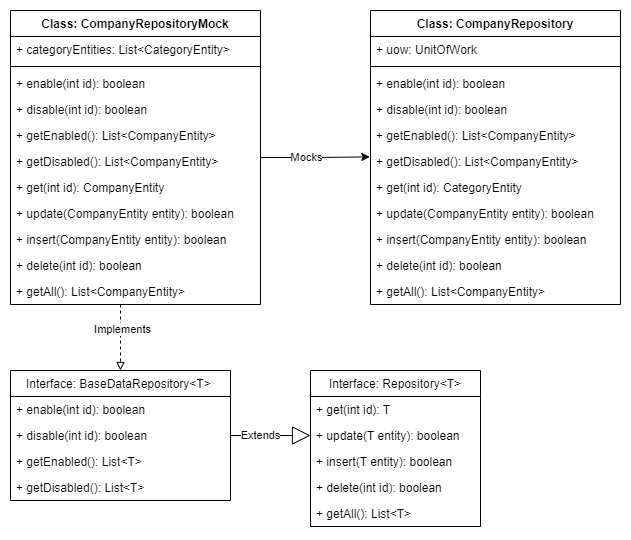

The diagram above was exported from draw.io. Its source (the exported page's mxGraphModel, read from the mxfile embedded in the PNG):
<mxGraphModel dx="1024" dy="636" grid="1" gridSize="10" guides="1" tooltips="1" connect="1" arrows="1" fold="1" page="1" pageScale="1" pageWidth="827" pageHeight="1169" math="0" shadow="0">
  <root>
    <mxCell id="-3UcUSzajec6T8nfiMTG-0" />
    <mxCell id="-3UcUSzajec6T8nfiMTG-1" parent="-3UcUSzajec6T8nfiMTG-0" />
    <mxCell id="9rnRtmbzrV94mVTORWZA-0" style="edgeStyle=orthogonalEdgeStyle;rounded=0;orthogonalLoop=1;jettySize=auto;html=1;entryX=0.5;entryY=0;entryDx=0;entryDy=0;dashed=1;endArrow=block;endFill=0;" parent="-3UcUSzajec6T8nfiMTG-1" source="9rnRtmbzrV94mVTORWZA-4" target="9rnRtmbzrV94mVTORWZA-16" edge="1">
      <mxGeometry relative="1" as="geometry">
        <Array as="points">
          <mxPoint x="150" y="350" />
          <mxPoint x="150" y="350" />
        </Array>
      </mxGeometry>
    </mxCell>
    <mxCell id="9rnRtmbzrV94mVTORWZA-1" value="Implements" style="edgeLabel;html=1;align=center;verticalAlign=middle;resizable=0;points=[];" parent="9rnRtmbzrV94mVTORWZA-0" vertex="1" connectable="0">
      <mxGeometry x="-0.2595" y="1" relative="1" as="geometry">
        <mxPoint as="offset" />
      </mxGeometry>
    </mxCell>
    <mxCell id="9rnRtmbzrV94mVTORWZA-2" style="edgeStyle=orthogonalEdgeStyle;rounded=0;orthogonalLoop=1;jettySize=auto;html=1;entryX=-0.003;entryY=0.322;entryDx=0;entryDy=0;entryPerimeter=0;" parent="-3UcUSzajec6T8nfiMTG-1" source="9rnRtmbzrV94mVTORWZA-4" target="9rnRtmbzrV94mVTORWZA-34" edge="1">
      <mxGeometry relative="1" as="geometry" />
    </mxCell>
    <mxCell id="9rnRtmbzrV94mVTORWZA-3" value="Mocks" style="edgeLabel;html=1;align=center;verticalAlign=middle;resizable=0;points=[];" parent="9rnRtmbzrV94mVTORWZA-2" vertex="1" connectable="0">
      <mxGeometry x="-0.1896" y="1" relative="1" as="geometry">
        <mxPoint as="offset" />
      </mxGeometry>
    </mxCell>
    <mxCell id="9rnRtmbzrV94mVTORWZA-4" value="Class: CompanyRepositoryMock" style="swimlane;fontStyle=1;align=center;verticalAlign=top;childLayout=stackLayout;horizontal=1;startSize=26;horizontalStack=0;resizeParent=1;resizeParentMax=0;resizeLast=0;collapsible=1;marginBottom=0;" parent="-3UcUSzajec6T8nfiMTG-1" vertex="1">
      <mxGeometry x="40" y="40" width="250" height="294" as="geometry" />
    </mxCell>
    <mxCell id="9rnRtmbzrV94mVTORWZA-5" value="+ categoryEntities: List&lt;CategoryEntity&gt;" style="text;strokeColor=none;fillColor=none;align=left;verticalAlign=top;spacingLeft=4;spacingRight=4;overflow=hidden;rotatable=0;points=[[0,0.5],[1,0.5]];portConstraint=eastwest;" parent="9rnRtmbzrV94mVTORWZA-4" vertex="1">
      <mxGeometry y="26" width="250" height="26" as="geometry" />
    </mxCell>
    <mxCell id="9rnRtmbzrV94mVTORWZA-6" value="" style="line;strokeWidth=1;fillColor=none;align=left;verticalAlign=middle;spacingTop=-1;spacingLeft=3;spacingRight=3;rotatable=0;labelPosition=right;points=[];portConstraint=eastwest;" parent="9rnRtmbzrV94mVTORWZA-4" vertex="1">
      <mxGeometry y="52" width="250" height="8" as="geometry" />
    </mxCell>
    <mxCell id="9rnRtmbzrV94mVTORWZA-7" value="+ enable(int id): boolean" style="text;strokeColor=none;fillColor=none;align=left;verticalAlign=top;spacingLeft=4;spacingRight=4;overflow=hidden;rotatable=0;points=[[0,0.5],[1,0.5]];portConstraint=eastwest;" parent="9rnRtmbzrV94mVTORWZA-4" vertex="1">
      <mxGeometry y="60" width="250" height="26" as="geometry" />
    </mxCell>
    <mxCell id="9rnRtmbzrV94mVTORWZA-8" value="+ disable(int id): boolean" style="text;strokeColor=none;fillColor=none;align=left;verticalAlign=top;spacingLeft=4;spacingRight=4;overflow=hidden;rotatable=0;points=[[0,0.5],[1,0.5]];portConstraint=eastwest;" parent="9rnRtmbzrV94mVTORWZA-4" vertex="1">
      <mxGeometry y="86" width="250" height="26" as="geometry" />
    </mxCell>
    <mxCell id="9rnRtmbzrV94mVTORWZA-9" value="+ getEnabled(): List&lt;CompanyEntity&gt;" style="text;strokeColor=none;fillColor=none;align=left;verticalAlign=top;spacingLeft=4;spacingRight=4;overflow=hidden;rotatable=0;points=[[0,0.5],[1,0.5]];portConstraint=eastwest;" parent="9rnRtmbzrV94mVTORWZA-4" vertex="1">
      <mxGeometry y="112" width="250" height="26" as="geometry" />
    </mxCell>
    <mxCell id="9rnRtmbzrV94mVTORWZA-10" value="+ getDisabled(): List&lt;CompanyEntity&gt;" style="text;strokeColor=none;fillColor=none;align=left;verticalAlign=top;spacingLeft=4;spacingRight=4;overflow=hidden;rotatable=0;points=[[0,0.5],[1,0.5]];portConstraint=eastwest;" parent="9rnRtmbzrV94mVTORWZA-4" vertex="1">
      <mxGeometry y="138" width="250" height="26" as="geometry" />
    </mxCell>
    <mxCell id="9rnRtmbzrV94mVTORWZA-11" value="+ get(int id): CompanyEntity" style="text;strokeColor=none;fillColor=none;align=left;verticalAlign=top;spacingLeft=4;spacingRight=4;overflow=hidden;rotatable=0;points=[[0,0.5],[1,0.5]];portConstraint=eastwest;" parent="9rnRtmbzrV94mVTORWZA-4" vertex="1">
      <mxGeometry y="164" width="250" height="26" as="geometry" />
    </mxCell>
    <mxCell id="9rnRtmbzrV94mVTORWZA-12" value="+ update(CompanyEntity entity): boolean" style="text;strokeColor=none;fillColor=none;align=left;verticalAlign=top;spacingLeft=4;spacingRight=4;overflow=hidden;rotatable=0;points=[[0,0.5],[1,0.5]];portConstraint=eastwest;" parent="9rnRtmbzrV94mVTORWZA-4" vertex="1">
      <mxGeometry y="190" width="250" height="26" as="geometry" />
    </mxCell>
    <mxCell id="9rnRtmbzrV94mVTORWZA-13" value="+ insert(CompanyEntity entity): boolean" style="text;strokeColor=none;fillColor=none;align=left;verticalAlign=top;spacingLeft=4;spacingRight=4;overflow=hidden;rotatable=0;points=[[0,0.5],[1,0.5]];portConstraint=eastwest;" parent="9rnRtmbzrV94mVTORWZA-4" vertex="1">
      <mxGeometry y="216" width="250" height="26" as="geometry" />
    </mxCell>
    <mxCell id="9rnRtmbzrV94mVTORWZA-14" value="+ delete(int id): boolean" style="text;strokeColor=none;fillColor=none;align=left;verticalAlign=top;spacingLeft=4;spacingRight=4;overflow=hidden;rotatable=0;points=[[0,0.5],[1,0.5]];portConstraint=eastwest;" parent="9rnRtmbzrV94mVTORWZA-4" vertex="1">
      <mxGeometry y="242" width="250" height="26" as="geometry" />
    </mxCell>
    <mxCell id="9rnRtmbzrV94mVTORWZA-15" value="+ getAll(): List&lt;CompanyEntity&gt;" style="text;strokeColor=none;fillColor=none;align=left;verticalAlign=top;spacingLeft=4;spacingRight=4;overflow=hidden;rotatable=0;points=[[0,0.5],[1,0.5]];portConstraint=eastwest;" parent="9rnRtmbzrV94mVTORWZA-4" vertex="1">
      <mxGeometry y="268" width="250" height="26" as="geometry" />
    </mxCell>
    <mxCell id="9rnRtmbzrV94mVTORWZA-16" value="Interface: BaseDataRepository&lt;T&gt; " style="swimlane;fontStyle=0;childLayout=stackLayout;horizontal=1;startSize=26;fillColor=none;horizontalStack=0;resizeParent=1;resizeParentMax=0;resizeLast=0;collapsible=1;marginBottom=0;" parent="-3UcUSzajec6T8nfiMTG-1" vertex="1">
      <mxGeometry x="40" y="400" width="220" height="130" as="geometry" />
    </mxCell>
    <mxCell id="9rnRtmbzrV94mVTORWZA-17" value="+ enable(int id): boolean" style="text;strokeColor=none;fillColor=none;align=left;verticalAlign=top;spacingLeft=4;spacingRight=4;overflow=hidden;rotatable=0;points=[[0,0.5],[1,0.5]];portConstraint=eastwest;" parent="9rnRtmbzrV94mVTORWZA-16" vertex="1">
      <mxGeometry y="26" width="220" height="26" as="geometry" />
    </mxCell>
    <mxCell id="9rnRtmbzrV94mVTORWZA-18" value="+ disable(int id): boolean" style="text;strokeColor=none;fillColor=none;align=left;verticalAlign=top;spacingLeft=4;spacingRight=4;overflow=hidden;rotatable=0;points=[[0,0.5],[1,0.5]];portConstraint=eastwest;" parent="9rnRtmbzrV94mVTORWZA-16" vertex="1">
      <mxGeometry y="52" width="220" height="26" as="geometry" />
    </mxCell>
    <mxCell id="9rnRtmbzrV94mVTORWZA-19" value="+ getEnabled(): List&lt;T&gt;" style="text;strokeColor=none;fillColor=none;align=left;verticalAlign=top;spacingLeft=4;spacingRight=4;overflow=hidden;rotatable=0;points=[[0,0.5],[1,0.5]];portConstraint=eastwest;" parent="9rnRtmbzrV94mVTORWZA-16" vertex="1">
      <mxGeometry y="78" width="220" height="26" as="geometry" />
    </mxCell>
    <mxCell id="9rnRtmbzrV94mVTORWZA-20" value="+ getDisabled(): List&lt;T&gt;" style="text;strokeColor=none;fillColor=none;align=left;verticalAlign=top;spacingLeft=4;spacingRight=4;overflow=hidden;rotatable=0;points=[[0,0.5],[1,0.5]];portConstraint=eastwest;" parent="9rnRtmbzrV94mVTORWZA-16" vertex="1">
      <mxGeometry y="104" width="220" height="26" as="geometry" />
    </mxCell>
    <mxCell id="9rnRtmbzrV94mVTORWZA-21" value="Extends" style="endArrow=block;endSize=16;endFill=0;html=1;rounded=0;exitX=1;exitY=0.5;exitDx=0;exitDy=0;entryX=0;entryY=0.5;entryDx=0;entryDy=0;" parent="-3UcUSzajec6T8nfiMTG-1" source="9rnRtmbzrV94mVTORWZA-18" target="9rnRtmbzrV94mVTORWZA-24" edge="1">
      <mxGeometry x="-0.2466" width="160" relative="1" as="geometry">
        <mxPoint x="110" y="690" as="sourcePoint" />
        <mxPoint x="340" y="413" as="targetPoint" />
        <mxPoint as="offset" />
      </mxGeometry>
    </mxCell>
    <mxCell id="9rnRtmbzrV94mVTORWZA-22" value="Interface: Repository&lt;T&gt;" style="swimlane;fontStyle=0;childLayout=stackLayout;horizontal=1;startSize=26;fillColor=none;horizontalStack=0;resizeParent=1;resizeParentMax=0;resizeLast=0;collapsible=1;marginBottom=0;" parent="-3UcUSzajec6T8nfiMTG-1" vertex="1">
      <mxGeometry x="340" y="400" width="170" height="156" as="geometry" />
    </mxCell>
    <mxCell id="9rnRtmbzrV94mVTORWZA-23" value="+ get(int id): T" style="text;strokeColor=none;fillColor=none;align=left;verticalAlign=top;spacingLeft=4;spacingRight=4;overflow=hidden;rotatable=0;points=[[0,0.5],[1,0.5]];portConstraint=eastwest;" parent="9rnRtmbzrV94mVTORWZA-22" vertex="1">
      <mxGeometry y="26" width="170" height="26" as="geometry" />
    </mxCell>
    <mxCell id="9rnRtmbzrV94mVTORWZA-24" value="+ update(T entity): boolean" style="text;strokeColor=none;fillColor=none;align=left;verticalAlign=top;spacingLeft=4;spacingRight=4;overflow=hidden;rotatable=0;points=[[0,0.5],[1,0.5]];portConstraint=eastwest;" parent="9rnRtmbzrV94mVTORWZA-22" vertex="1">
      <mxGeometry y="52" width="170" height="26" as="geometry" />
    </mxCell>
    <mxCell id="9rnRtmbzrV94mVTORWZA-25" value="+ insert(T entity): boolean" style="text;strokeColor=none;fillColor=none;align=left;verticalAlign=top;spacingLeft=4;spacingRight=4;overflow=hidden;rotatable=0;points=[[0,0.5],[1,0.5]];portConstraint=eastwest;" parent="9rnRtmbzrV94mVTORWZA-22" vertex="1">
      <mxGeometry y="78" width="170" height="26" as="geometry" />
    </mxCell>
    <mxCell id="9rnRtmbzrV94mVTORWZA-26" value="+ delete(int id): boolean" style="text;strokeColor=none;fillColor=none;align=left;verticalAlign=top;spacingLeft=4;spacingRight=4;overflow=hidden;rotatable=0;points=[[0,0.5],[1,0.5]];portConstraint=eastwest;" parent="9rnRtmbzrV94mVTORWZA-22" vertex="1">
      <mxGeometry y="104" width="170" height="26" as="geometry" />
    </mxCell>
    <mxCell id="9rnRtmbzrV94mVTORWZA-27" value="+ getAll(): List&lt;T&gt;" style="text;strokeColor=none;fillColor=none;align=left;verticalAlign=top;spacingLeft=4;spacingRight=4;overflow=hidden;rotatable=0;points=[[0,0.5],[1,0.5]];portConstraint=eastwest;" parent="9rnRtmbzrV94mVTORWZA-22" vertex="1">
      <mxGeometry y="130" width="170" height="26" as="geometry" />
    </mxCell>
    <mxCell id="9rnRtmbzrV94mVTORWZA-28" value="Class: CompanyRepository" style="swimlane;fontStyle=1;align=center;verticalAlign=top;childLayout=stackLayout;horizontal=1;startSize=26;horizontalStack=0;resizeParent=1;resizeParentMax=0;resizeLast=0;collapsible=1;marginBottom=0;" parent="-3UcUSzajec6T8nfiMTG-1" vertex="1">
      <mxGeometry x="400" y="40" width="250" height="294" as="geometry" />
    </mxCell>
    <mxCell id="9rnRtmbzrV94mVTORWZA-29" value="+ uow: UnitOfWork" style="text;strokeColor=none;fillColor=none;align=left;verticalAlign=top;spacingLeft=4;spacingRight=4;overflow=hidden;rotatable=0;points=[[0,0.5],[1,0.5]];portConstraint=eastwest;" parent="9rnRtmbzrV94mVTORWZA-28" vertex="1">
      <mxGeometry y="26" width="250" height="26" as="geometry" />
    </mxCell>
    <mxCell id="9rnRtmbzrV94mVTORWZA-30" value="" style="line;strokeWidth=1;fillColor=none;align=left;verticalAlign=middle;spacingTop=-1;spacingLeft=3;spacingRight=3;rotatable=0;labelPosition=right;points=[];portConstraint=eastwest;" parent="9rnRtmbzrV94mVTORWZA-28" vertex="1">
      <mxGeometry y="52" width="250" height="8" as="geometry" />
    </mxCell>
    <mxCell id="9rnRtmbzrV94mVTORWZA-31" value="+ enable(int id): boolean" style="text;strokeColor=none;fillColor=none;align=left;verticalAlign=top;spacingLeft=4;spacingRight=4;overflow=hidden;rotatable=0;points=[[0,0.5],[1,0.5]];portConstraint=eastwest;" parent="9rnRtmbzrV94mVTORWZA-28" vertex="1">
      <mxGeometry y="60" width="250" height="26" as="geometry" />
    </mxCell>
    <mxCell id="9rnRtmbzrV94mVTORWZA-32" value="+ disable(int id): boolean" style="text;strokeColor=none;fillColor=none;align=left;verticalAlign=top;spacingLeft=4;spacingRight=4;overflow=hidden;rotatable=0;points=[[0,0.5],[1,0.5]];portConstraint=eastwest;" parent="9rnRtmbzrV94mVTORWZA-28" vertex="1">
      <mxGeometry y="86" width="250" height="26" as="geometry" />
    </mxCell>
    <mxCell id="9rnRtmbzrV94mVTORWZA-33" value="+ getEnabled(): List&lt;CompanyEntity&gt;" style="text;strokeColor=none;fillColor=none;align=left;verticalAlign=top;spacingLeft=4;spacingRight=4;overflow=hidden;rotatable=0;points=[[0,0.5],[1,0.5]];portConstraint=eastwest;" parent="9rnRtmbzrV94mVTORWZA-28" vertex="1">
      <mxGeometry y="112" width="250" height="26" as="geometry" />
    </mxCell>
    <mxCell id="9rnRtmbzrV94mVTORWZA-34" value="+ getDisabled(): List&lt;CompanyEntity&gt;" style="text;strokeColor=none;fillColor=none;align=left;verticalAlign=top;spacingLeft=4;spacingRight=4;overflow=hidden;rotatable=0;points=[[0,0.5],[1,0.5]];portConstraint=eastwest;" parent="9rnRtmbzrV94mVTORWZA-28" vertex="1">
      <mxGeometry y="138" width="250" height="26" as="geometry" />
    </mxCell>
    <mxCell id="9rnRtmbzrV94mVTORWZA-35" value="+ get(int id): CategoryEntity" style="text;strokeColor=none;fillColor=none;align=left;verticalAlign=top;spacingLeft=4;spacingRight=4;overflow=hidden;rotatable=0;points=[[0,0.5],[1,0.5]];portConstraint=eastwest;" parent="9rnRtmbzrV94mVTORWZA-28" vertex="1">
      <mxGeometry y="164" width="250" height="26" as="geometry" />
    </mxCell>
    <mxCell id="9rnRtmbzrV94mVTORWZA-36" value="+ update(CompanyEntity entity): boolean" style="text;strokeColor=none;fillColor=none;align=left;verticalAlign=top;spacingLeft=4;spacingRight=4;overflow=hidden;rotatable=0;points=[[0,0.5],[1,0.5]];portConstraint=eastwest;" parent="9rnRtmbzrV94mVTORWZA-28" vertex="1">
      <mxGeometry y="190" width="250" height="26" as="geometry" />
    </mxCell>
    <mxCell id="9rnRtmbzrV94mVTORWZA-37" value="+ insert(CompanyEntity entity): boolean" style="text;strokeColor=none;fillColor=none;align=left;verticalAlign=top;spacingLeft=4;spacingRight=4;overflow=hidden;rotatable=0;points=[[0,0.5],[1,0.5]];portConstraint=eastwest;" parent="9rnRtmbzrV94mVTORWZA-28" vertex="1">
      <mxGeometry y="216" width="250" height="26" as="geometry" />
    </mxCell>
    <mxCell id="9rnRtmbzrV94mVTORWZA-38" value="+ delete(int id): boolean" style="text;strokeColor=none;fillColor=none;align=left;verticalAlign=top;spacingLeft=4;spacingRight=4;overflow=hidden;rotatable=0;points=[[0,0.5],[1,0.5]];portConstraint=eastwest;" parent="9rnRtmbzrV94mVTORWZA-28" vertex="1">
      <mxGeometry y="242" width="250" height="26" as="geometry" />
    </mxCell>
    <mxCell id="9rnRtmbzrV94mVTORWZA-39" value="+ getAll(): List&lt;CompanyEntity&gt;" style="text;strokeColor=none;fillColor=none;align=left;verticalAlign=top;spacingLeft=4;spacingRight=4;overflow=hidden;rotatable=0;points=[[0,0.5],[1,0.5]];portConstraint=eastwest;" parent="9rnRtmbzrV94mVTORWZA-28" vertex="1">
      <mxGeometry y="268" width="250" height="26" as="geometry" />
    </mxCell>
  </root>
</mxGraphModel>